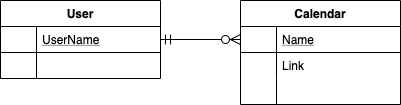

The diagram above was exported from draw.io. Its source (the exported page's mxGraphModel, read from the mxfile embedded in the PNG):
<mxGraphModel dx="946" dy="625" grid="1" gridSize="10" guides="1" tooltips="1" connect="1" arrows="1" fold="1" page="1" pageScale="1" pageWidth="827" pageHeight="1169" math="0" shadow="0">
  <root>
    <mxCell id="WIyWlLk6GJQsqaUBKTNV-0" />
    <mxCell id="WIyWlLk6GJQsqaUBKTNV-1" parent="WIyWlLk6GJQsqaUBKTNV-0" />
    <mxCell id="zkfFHV4jXpPFQw0GAbJ--51" value="User" style="swimlane;fontStyle=1;childLayout=stackLayout;horizontal=1;startSize=26;horizontalStack=0;resizeParent=1;resizeLast=0;collapsible=1;marginBottom=0;rounded=0;shadow=0;strokeWidth=1;" parent="WIyWlLk6GJQsqaUBKTNV-1" vertex="1">
      <mxGeometry x="160" y="120" width="160" height="78" as="geometry">
        <mxRectangle x="20" y="80" width="160" height="26" as="alternateBounds" />
      </mxGeometry>
    </mxCell>
    <mxCell id="zkfFHV4jXpPFQw0GAbJ--52" value="UserName" style="shape=partialRectangle;top=0;left=0;right=0;bottom=1;align=left;verticalAlign=top;fillColor=none;spacingLeft=40;spacingRight=4;overflow=hidden;rotatable=0;points=[[0,0.5],[1,0.5]];portConstraint=eastwest;dropTarget=0;rounded=0;shadow=0;strokeWidth=1;fontStyle=4" parent="zkfFHV4jXpPFQw0GAbJ--51" vertex="1">
      <mxGeometry y="26" width="160" height="26" as="geometry" />
    </mxCell>
    <mxCell id="zkfFHV4jXpPFQw0GAbJ--53" value="" style="shape=partialRectangle;top=0;left=0;bottom=0;fillColor=none;align=left;verticalAlign=top;spacingLeft=4;spacingRight=4;overflow=hidden;rotatable=0;points=[];portConstraint=eastwest;part=1;" parent="zkfFHV4jXpPFQw0GAbJ--52" vertex="1" connectable="0">
      <mxGeometry width="36" height="26" as="geometry" />
    </mxCell>
    <mxCell id="zkfFHV4jXpPFQw0GAbJ--54" value="" style="shape=partialRectangle;top=0;left=0;right=0;bottom=0;align=left;verticalAlign=top;fillColor=none;spacingLeft=40;spacingRight=4;overflow=hidden;rotatable=0;points=[[0,0.5],[1,0.5]];portConstraint=eastwest;dropTarget=0;rounded=0;shadow=0;strokeWidth=1;" parent="zkfFHV4jXpPFQw0GAbJ--51" vertex="1">
      <mxGeometry y="52" width="160" height="26" as="geometry" />
    </mxCell>
    <mxCell id="zkfFHV4jXpPFQw0GAbJ--55" value="" style="shape=partialRectangle;top=0;left=0;bottom=0;fillColor=none;align=left;verticalAlign=top;spacingLeft=4;spacingRight=4;overflow=hidden;rotatable=0;points=[];portConstraint=eastwest;part=1;" parent="zkfFHV4jXpPFQw0GAbJ--54" vertex="1" connectable="0">
      <mxGeometry width="36" height="26" as="geometry" />
    </mxCell>
    <mxCell id="zkfFHV4jXpPFQw0GAbJ--56" value="Calendar" style="swimlane;fontStyle=1;childLayout=stackLayout;horizontal=1;startSize=26;horizontalStack=0;resizeParent=1;resizeLast=0;collapsible=1;marginBottom=0;rounded=0;shadow=0;strokeWidth=1;" parent="WIyWlLk6GJQsqaUBKTNV-1" vertex="1">
      <mxGeometry x="400" y="120" width="160" height="104" as="geometry">
        <mxRectangle x="260" y="80" width="160" height="26" as="alternateBounds" />
      </mxGeometry>
    </mxCell>
    <mxCell id="zkfFHV4jXpPFQw0GAbJ--57" value="Name" style="shape=partialRectangle;top=0;left=0;right=0;bottom=1;align=left;verticalAlign=top;fillColor=none;spacingLeft=40;spacingRight=4;overflow=hidden;rotatable=0;points=[[0,0.5],[1,0.5]];portConstraint=eastwest;dropTarget=0;rounded=0;shadow=0;strokeWidth=1;fontStyle=4" parent="zkfFHV4jXpPFQw0GAbJ--56" vertex="1">
      <mxGeometry y="26" width="160" height="26" as="geometry" />
    </mxCell>
    <mxCell id="zkfFHV4jXpPFQw0GAbJ--58" value="" style="shape=partialRectangle;top=0;left=0;bottom=0;fillColor=none;align=left;verticalAlign=top;spacingLeft=4;spacingRight=4;overflow=hidden;rotatable=0;points=[];portConstraint=eastwest;part=1;" parent="zkfFHV4jXpPFQw0GAbJ--57" vertex="1" connectable="0">
      <mxGeometry width="36" height="26" as="geometry" />
    </mxCell>
    <mxCell id="zkfFHV4jXpPFQw0GAbJ--59" value="Link" style="shape=partialRectangle;top=0;left=0;right=0;bottom=0;align=left;verticalAlign=top;fillColor=none;spacingLeft=40;spacingRight=4;overflow=hidden;rotatable=0;points=[[0,0.5],[1,0.5]];portConstraint=eastwest;dropTarget=0;rounded=0;shadow=0;strokeWidth=1;" parent="zkfFHV4jXpPFQw0GAbJ--56" vertex="1">
      <mxGeometry y="52" width="160" height="26" as="geometry" />
    </mxCell>
    <mxCell id="zkfFHV4jXpPFQw0GAbJ--60" value="" style="shape=partialRectangle;top=0;left=0;bottom=0;fillColor=none;align=left;verticalAlign=top;spacingLeft=4;spacingRight=4;overflow=hidden;rotatable=0;points=[];portConstraint=eastwest;part=1;" parent="zkfFHV4jXpPFQw0GAbJ--59" vertex="1" connectable="0">
      <mxGeometry width="36" height="26" as="geometry" />
    </mxCell>
    <mxCell id="zkfFHV4jXpPFQw0GAbJ--61" value="" style="shape=partialRectangle;top=0;left=0;right=0;bottom=0;align=left;verticalAlign=top;fillColor=none;spacingLeft=40;spacingRight=4;overflow=hidden;rotatable=0;points=[[0,0.5],[1,0.5]];portConstraint=eastwest;dropTarget=0;rounded=0;shadow=0;strokeWidth=1;" parent="zkfFHV4jXpPFQw0GAbJ--56" vertex="1">
      <mxGeometry y="78" width="160" height="26" as="geometry" />
    </mxCell>
    <mxCell id="zkfFHV4jXpPFQw0GAbJ--62" value="" style="shape=partialRectangle;top=0;left=0;bottom=0;fillColor=none;align=left;verticalAlign=top;spacingLeft=4;spacingRight=4;overflow=hidden;rotatable=0;points=[];portConstraint=eastwest;part=1;" parent="zkfFHV4jXpPFQw0GAbJ--61" vertex="1" connectable="0">
      <mxGeometry width="36" height="26" as="geometry" />
    </mxCell>
    <mxCell id="zkfFHV4jXpPFQw0GAbJ--63" value="" style="edgeStyle=orthogonalEdgeStyle;endArrow=ERzeroToMany;startArrow=ERmandOne;shadow=0;strokeWidth=1;endSize=8;startSize=8;" parent="WIyWlLk6GJQsqaUBKTNV-1" source="zkfFHV4jXpPFQw0GAbJ--52" target="zkfFHV4jXpPFQw0GAbJ--57" edge="1">
      <mxGeometry width="100" height="100" relative="1" as="geometry">
        <mxPoint x="310" y="390" as="sourcePoint" />
        <mxPoint x="410" y="290" as="targetPoint" />
      </mxGeometry>
    </mxCell>
  </root>
</mxGraphModel>